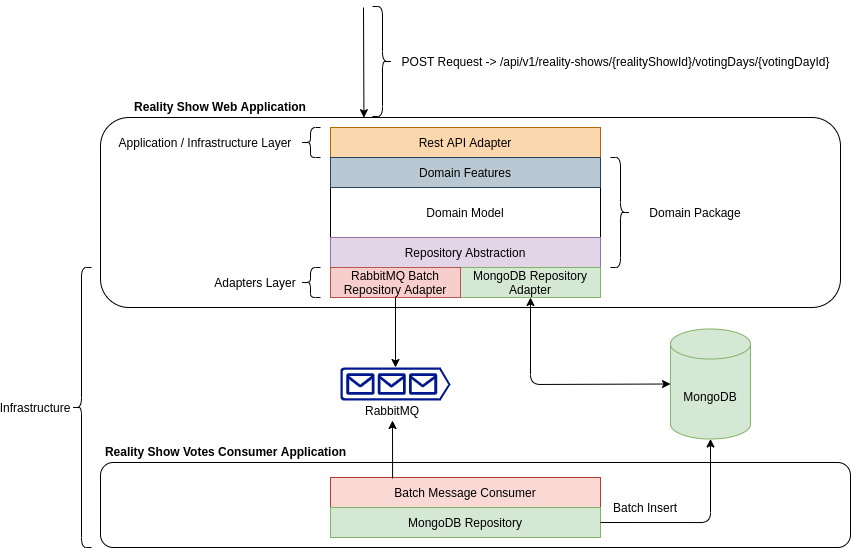

The diagram above was exported from draw.io. Its source (the exported page's mxGraphModel, read from the mxfile embedded in the PNG):
<mxGraphModel dx="1021" dy="584" grid="1" gridSize="10" guides="1" tooltips="1" connect="1" arrows="1" fold="1" page="1" pageScale="1" pageWidth="850" pageHeight="1100" math="0" shadow="0">
  <root>
    <mxCell id="0" />
    <mxCell id="1" parent="0" />
    <mxCell id="QNfdw2LcRwEH0hqwNg4z-29" value="" style="rounded=1;whiteSpace=wrap;html=1;fillColor=none;" vertex="1" parent="1">
      <mxGeometry x="109" y="475" width="750" height="85" as="geometry" />
    </mxCell>
    <mxCell id="QNfdw2LcRwEH0hqwNg4z-31" value="" style="rounded=1;whiteSpace=wrap;html=1;fillColor=none;" vertex="1" parent="1">
      <mxGeometry x="109" y="130" width="740" height="190" as="geometry" />
    </mxCell>
    <mxCell id="QNfdw2LcRwEH0hqwNg4z-1" value="Domain Model" style="rounded=0;whiteSpace=wrap;html=1;labelPosition=center;verticalLabelPosition=middle;align=center;verticalAlign=middle;" vertex="1" parent="1">
      <mxGeometry x="339" y="200" width="270" height="50" as="geometry" />
    </mxCell>
    <mxCell id="QNfdw2LcRwEH0hqwNg4z-2" value="Rest API Adapter" style="rounded=0;whiteSpace=wrap;html=1;fillColor=#fad7ac;strokeColor=#b46504;" vertex="1" parent="1">
      <mxGeometry x="339" y="140" width="270" height="30" as="geometry" />
    </mxCell>
    <mxCell id="QNfdw2LcRwEH0hqwNg4z-4" value="Repository Abstraction" style="rounded=0;whiteSpace=wrap;html=1;strokeColor=#9673a6;fillColor=#e1d5e7;" vertex="1" parent="1">
      <mxGeometry x="339" y="250" width="270" height="30" as="geometry" />
    </mxCell>
    <mxCell id="QNfdw2LcRwEH0hqwNg4z-6" value="MongoDB Repository Adapter" style="rounded=0;whiteSpace=wrap;html=1;fillColor=#d5e8d4;strokeColor=#82b366;" vertex="1" parent="1">
      <mxGeometry x="469" y="280" width="140" height="30" as="geometry" />
    </mxCell>
    <mxCell id="QNfdw2LcRwEH0hqwNg4z-7" value="MongoDB" style="shape=cylinder3;whiteSpace=wrap;html=1;boundedLbl=1;backgroundOutline=1;size=15;fillColor=#d5e8d4;strokeColor=#82b366;" vertex="1" parent="1">
      <mxGeometry x="679" y="341.5" width="80" height="110" as="geometry" />
    </mxCell>
    <mxCell id="QNfdw2LcRwEH0hqwNg4z-8" value="RabbitMQ Batch Repository Adapter" style="rounded=0;whiteSpace=wrap;html=1;fillColor=#f8cecc;strokeColor=#b85450;" vertex="1" parent="1">
      <mxGeometry x="339" y="280" width="130" height="30" as="geometry" />
    </mxCell>
    <mxCell id="QNfdw2LcRwEH0hqwNg4z-9" value="Domain Features" style="rounded=0;whiteSpace=wrap;html=1;strokeColor=#23445d;fillColor=#bac8d3;" vertex="1" parent="1">
      <mxGeometry x="339" y="170" width="270" height="30" as="geometry" />
    </mxCell>
    <mxCell id="QNfdw2LcRwEH0hqwNg4z-10" value="" style="shape=curlyBracket;whiteSpace=wrap;html=1;rounded=1;flipH=1;fillColor=#ffffff;" vertex="1" parent="1">
      <mxGeometry x="619" y="170" width="20" height="110" as="geometry" />
    </mxCell>
    <mxCell id="QNfdw2LcRwEH0hqwNg4z-11" value="Domain Package" style="text;html=1;strokeColor=none;fillColor=none;align=center;verticalAlign=middle;whiteSpace=wrap;rounded=0;" vertex="1" parent="1">
      <mxGeometry x="649" y="215" width="110" height="20" as="geometry" />
    </mxCell>
    <mxCell id="QNfdw2LcRwEH0hqwNg4z-13" value="" style="shape=curlyBracket;whiteSpace=wrap;html=1;rounded=1;fillColor=#ffffff;" vertex="1" parent="1">
      <mxGeometry x="309" y="140" width="20" height="30" as="geometry" />
    </mxCell>
    <mxCell id="QNfdw2LcRwEH0hqwNg4z-14" value="Application / Infrastructure Layer" style="text;html=1;strokeColor=none;fillColor=none;align=center;verticalAlign=middle;whiteSpace=wrap;rounded=0;" vertex="1" parent="1">
      <mxGeometry x="119" y="145" width="190" height="20" as="geometry" />
    </mxCell>
    <mxCell id="QNfdw2LcRwEH0hqwNg4z-15" value="" style="shape=curlyBracket;whiteSpace=wrap;html=1;rounded=1;fillColor=#ffffff;" vertex="1" parent="1">
      <mxGeometry x="309" y="280" width="20" height="30" as="geometry" />
    </mxCell>
    <mxCell id="QNfdw2LcRwEH0hqwNg4z-16" value="Adapters Layer" style="text;html=1;strokeColor=none;fillColor=none;align=center;verticalAlign=middle;whiteSpace=wrap;rounded=0;" vertex="1" parent="1">
      <mxGeometry x="219" y="285" width="90" height="20" as="geometry" />
    </mxCell>
    <mxCell id="QNfdw2LcRwEH0hqwNg4z-18" value="" style="endArrow=classic;startArrow=classic;html=1;entryX=0.5;entryY=1;entryDx=0;entryDy=0;exitX=0;exitY=0.5;exitDx=0;exitDy=0;exitPerimeter=0;" edge="1" parent="1" source="QNfdw2LcRwEH0hqwNg4z-7" target="QNfdw2LcRwEH0hqwNg4z-6">
      <mxGeometry width="50" height="50" relative="1" as="geometry">
        <mxPoint x="479" y="410" as="sourcePoint" />
        <mxPoint x="529" y="360" as="targetPoint" />
        <Array as="points">
          <mxPoint x="539" y="397" />
        </Array>
      </mxGeometry>
    </mxCell>
    <mxCell id="QNfdw2LcRwEH0hqwNg4z-19" value="" style="aspect=fixed;pointerEvents=1;shadow=0;dashed=0;html=1;strokeColor=none;labelPosition=center;verticalLabelPosition=bottom;verticalAlign=top;align=center;fillColor=#00188D;shape=mxgraph.azure.queue_generic" vertex="1" parent="1">
      <mxGeometry x="349" y="380" width="110" height="33" as="geometry" />
    </mxCell>
    <mxCell id="QNfdw2LcRwEH0hqwNg4z-20" value="RabbitMQ" style="text;html=1;strokeColor=none;fillColor=none;align=center;verticalAlign=middle;whiteSpace=wrap;rounded=0;" vertex="1" parent="1">
      <mxGeometry x="381" y="413" width="40" height="20" as="geometry" />
    </mxCell>
    <mxCell id="QNfdw2LcRwEH0hqwNg4z-21" value="" style="endArrow=classic;html=1;exitX=0.5;exitY=1;exitDx=0;exitDy=0;entryX=0.5;entryY=0;entryDx=0;entryDy=0;entryPerimeter=0;" edge="1" parent="1" source="QNfdw2LcRwEH0hqwNg4z-8" target="QNfdw2LcRwEH0hqwNg4z-19">
      <mxGeometry width="50" height="50" relative="1" as="geometry">
        <mxPoint x="479" y="410" as="sourcePoint" />
        <mxPoint x="529" y="360" as="targetPoint" />
      </mxGeometry>
    </mxCell>
    <mxCell id="QNfdw2LcRwEH0hqwNg4z-22" value="Batch Message Consumer" style="rounded=0;whiteSpace=wrap;html=1;fillColor=#fad9d5;strokeColor=#ae4132;" vertex="1" parent="1">
      <mxGeometry x="339" y="490" width="270" height="30" as="geometry" />
    </mxCell>
    <mxCell id="QNfdw2LcRwEH0hqwNg4z-23" value="MongoDB Repository" style="rounded=0;whiteSpace=wrap;html=1;fillColor=#d5e8d4;strokeColor=#82b366;" vertex="1" parent="1">
      <mxGeometry x="339" y="520" width="270" height="30" as="geometry" />
    </mxCell>
    <mxCell id="QNfdw2LcRwEH0hqwNg4z-24" value="" style="endArrow=classic;html=1;entryX=0.5;entryY=1;entryDx=0;entryDy=0;exitX=0.23;exitY=0.033;exitDx=0;exitDy=0;exitPerimeter=0;" edge="1" parent="1" source="QNfdw2LcRwEH0hqwNg4z-22" target="QNfdw2LcRwEH0hqwNg4z-20">
      <mxGeometry width="50" height="50" relative="1" as="geometry">
        <mxPoint x="399" y="460" as="sourcePoint" />
        <mxPoint x="529" y="360" as="targetPoint" />
      </mxGeometry>
    </mxCell>
    <mxCell id="QNfdw2LcRwEH0hqwNg4z-27" value="" style="edgeStyle=segmentEdgeStyle;endArrow=classic;html=1;entryX=0.5;entryY=1;entryDx=0;entryDy=0;entryPerimeter=0;exitX=1;exitY=0.5;exitDx=0;exitDy=0;" edge="1" parent="1" source="QNfdw2LcRwEH0hqwNg4z-23" target="QNfdw2LcRwEH0hqwNg4z-7">
      <mxGeometry width="50" height="50" relative="1" as="geometry">
        <mxPoint x="729" y="610" as="sourcePoint" />
        <mxPoint x="529" y="360" as="targetPoint" />
      </mxGeometry>
    </mxCell>
    <mxCell id="QNfdw2LcRwEH0hqwNg4z-28" value="Batch Insert" style="text;html=1;strokeColor=none;fillColor=none;align=center;verticalAlign=middle;whiteSpace=wrap;rounded=0;" vertex="1" parent="1">
      <mxGeometry x="599" y="510" width="110" height="20" as="geometry" />
    </mxCell>
    <mxCell id="QNfdw2LcRwEH0hqwNg4z-35" value="" style="shape=curlyBracket;whiteSpace=wrap;html=1;rounded=1;fillColor=none;" vertex="1" parent="1">
      <mxGeometry x="80" y="280" width="20" height="280" as="geometry" />
    </mxCell>
    <mxCell id="QNfdw2LcRwEH0hqwNg4z-36" value="Infrastructure" style="text;html=1;strokeColor=none;fillColor=none;align=center;verticalAlign=middle;whiteSpace=wrap;rounded=0;" vertex="1" parent="1">
      <mxGeometry x="24" y="410" width="40" height="20" as="geometry" />
    </mxCell>
    <mxCell id="QNfdw2LcRwEH0hqwNg4z-42" value="Reality Show Web Application" style="text;html=1;strokeColor=none;fillColor=none;align=center;verticalAlign=middle;whiteSpace=wrap;rounded=0;fontStyle=1" vertex="1" parent="1">
      <mxGeometry x="124" y="109" width="210" height="20" as="geometry" />
    </mxCell>
    <mxCell id="QNfdw2LcRwEH0hqwNg4z-43" value="Reality Show Votes Consumer Application" style="text;html=1;strokeColor=none;fillColor=none;align=center;verticalAlign=middle;whiteSpace=wrap;rounded=0;fontStyle=1" vertex="1" parent="1">
      <mxGeometry x="109" y="453.5" width="251" height="20" as="geometry" />
    </mxCell>
    <mxCell id="QNfdw2LcRwEH0hqwNg4z-46" value="POST Request -&amp;gt; /api/v1/reality-shows/{realityShowId}/votingDays/{votingDayId}" style="text;html=1;strokeColor=none;fillColor=none;align=center;verticalAlign=middle;whiteSpace=wrap;rounded=0;" vertex="1" parent="1">
      <mxGeometry x="395" y="64" width="459" height="20" as="geometry" />
    </mxCell>
    <mxCell id="QNfdw2LcRwEH0hqwNg4z-47" value="" style="endArrow=classic;html=1;entryX=0.433;entryY=0.001;entryDx=0;entryDy=0;entryPerimeter=0;" edge="1" parent="1">
      <mxGeometry width="50" height="50" relative="1" as="geometry">
        <mxPoint x="372" y="20" as="sourcePoint" />
        <mxPoint x="372.4200000000001" y="130.19000000000005" as="targetPoint" />
      </mxGeometry>
    </mxCell>
    <mxCell id="QNfdw2LcRwEH0hqwNg4z-48" value="" style="shape=curlyBracket;whiteSpace=wrap;html=1;rounded=1;flipH=1;fillColor=none;" vertex="1" parent="1">
      <mxGeometry x="381" y="19" width="20" height="110" as="geometry" />
    </mxCell>
  </root>
</mxGraphModel>